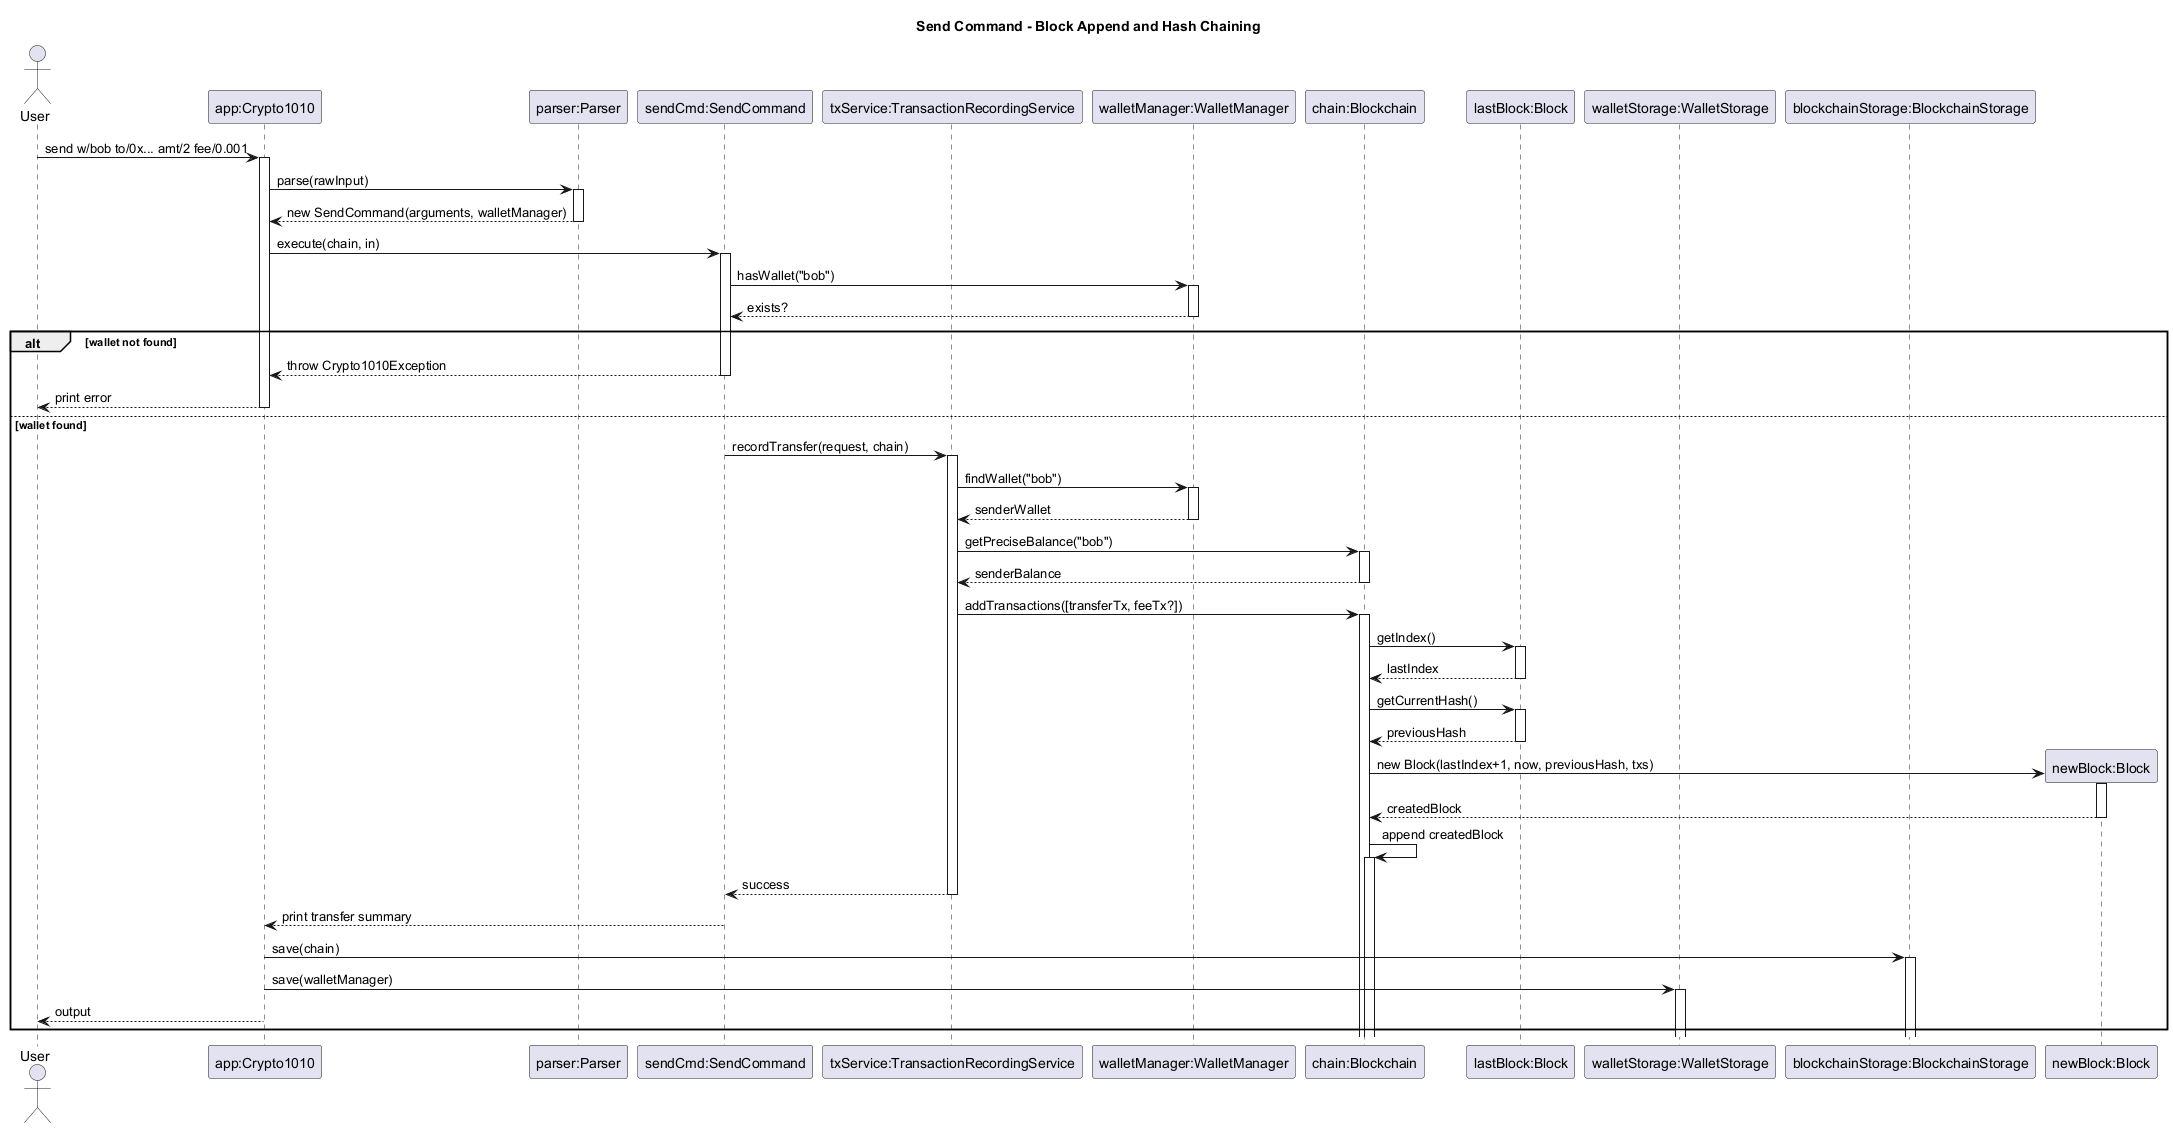

The diagram above was rendered by PlantUML. Its source (embedded in the PNG):
@startuml
title Send Command - Block Append and Hash Chaining
autoactivate on

actor User
participant "app:Crypto1010" as App
participant "parser:Parser" as Parser
participant "sendCmd:SendCommand" as Send
participant "txService:TransactionRecordingService" as Service
participant "walletManager:WalletManager" as WM
participant "chain:Blockchain" as Chain
participant "lastBlock:Block" as LastBlock
participant "walletStorage:WalletStorage" as WS
participant "blockchainStorage:BlockchainStorage" as BS

User -> App: send w/bob to/0x... amt/2 fee/0.001
App -> Parser: parse(rawInput)
Parser --> App: new SendCommand(arguments, walletManager)
App -> Send: execute(chain, in)

Send -> WM: hasWallet("bob")
WM --> Send: exists?
alt wallet not found
  Send --> App: throw Crypto1010Exception
  App --> User: print error
else wallet found
  Send -> Service: recordTransfer(request, chain)
  Service -> WM: findWallet("bob")
  WM --> Service: senderWallet
  Service -> Chain: getPreciseBalance("bob")
  Chain --> Service: senderBalance
  Service -> Chain: addTransactions([transferTx, feeTx?])

  Chain -> LastBlock: getIndex()
  LastBlock --> Chain: lastIndex
  Chain -> LastBlock: getCurrentHash()
  LastBlock --> Chain: previousHash

  create "newBlock:Block" as NewBlock
  Chain -> NewBlock: new Block(lastIndex+1, now, previousHash, txs)
  NewBlock --> Chain: createdBlock
  Chain -> Chain: append createdBlock

  Service --> Send: success
  Send --> App: print transfer summary
  App -> BS: save(chain)
  App -> WS: save(walletManager)
  App --> User: output
end

@enduml